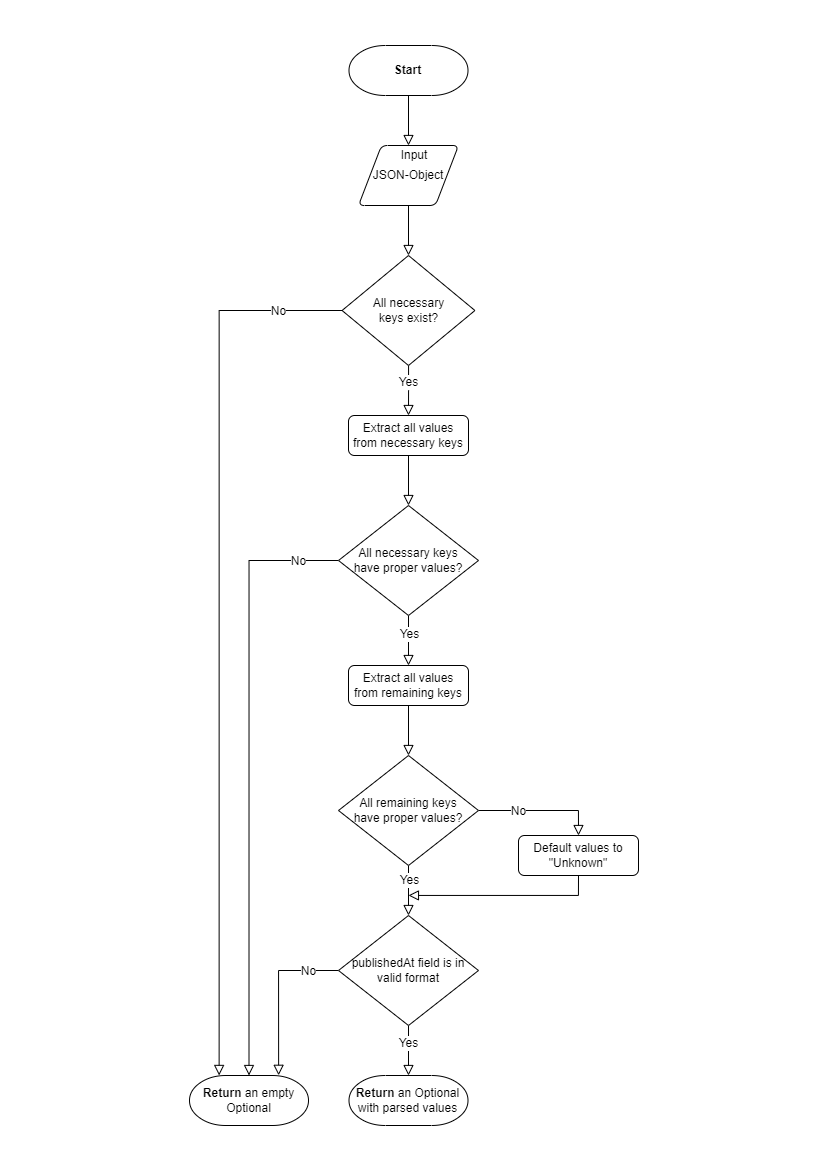

The diagram above was exported from draw.io. Its source (the exported page's mxGraphModel, read from the mxfile embedded in the PNG):
<mxGraphModel dx="3002" dy="1958" grid="1" gridSize="3" guides="1" tooltips="1" connect="1" arrows="1" fold="1" page="1" pageScale="1" pageWidth="827" pageHeight="1169" math="0" shadow="0">
  <root>
    <mxCell id="WIyWlLk6GJQsqaUBKTNV-0" />
    <mxCell id="WIyWlLk6GJQsqaUBKTNV-1" parent="WIyWlLk6GJQsqaUBKTNV-0" />
    <mxCell id="iML6Oo3eQmThaKHuKIos-10" style="edgeStyle=orthogonalEdgeStyle;rounded=0;orthogonalLoop=1;jettySize=auto;html=1;entryX=0.5;entryY=0;entryDx=0;entryDy=0;fontSize=12;endArrow=block;endFill=0;startSize=6;endSize=8;" parent="WIyWlLk6GJQsqaUBKTNV-1" source="iML6Oo3eQmThaKHuKIos-0" target="iML6Oo3eQmThaKHuKIos-3" edge="1">
      <mxGeometry relative="1" as="geometry" />
    </mxCell>
    <mxCell id="iML6Oo3eQmThaKHuKIos-24" value="Yes" style="edgeLabel;html=1;align=center;verticalAlign=middle;resizable=0;points=[];fontSize=12;" parent="iML6Oo3eQmThaKHuKIos-10" vertex="1" connectable="0">
      <mxGeometry x="-0.3483" y="-1" relative="1" as="geometry">
        <mxPoint as="offset" />
      </mxGeometry>
    </mxCell>
    <mxCell id="iML6Oo3eQmThaKHuKIos-14" style="edgeStyle=orthogonalEdgeStyle;rounded=0;orthogonalLoop=1;jettySize=auto;html=1;entryX=0.249;entryY=-0.001;entryDx=0;entryDy=0;fontSize=12;endArrow=block;endFill=0;startSize=6;endSize=8;entryPerimeter=0;" parent="WIyWlLk6GJQsqaUBKTNV-1" source="iML6Oo3eQmThaKHuKIos-0" target="mhUe60Y5BnY4EZByrv4H-5" edge="1">
      <mxGeometry relative="1" as="geometry" />
    </mxCell>
    <mxCell id="iML6Oo3eQmThaKHuKIos-23" value="No" style="edgeLabel;html=1;align=center;verticalAlign=middle;resizable=0;points=[];fontSize=12;" parent="iML6Oo3eQmThaKHuKIos-14" vertex="1" connectable="0">
      <mxGeometry x="-0.8979" y="1" relative="1" as="geometry">
        <mxPoint x="-18" y="-1" as="offset" />
      </mxGeometry>
    </mxCell>
    <mxCell id="iML6Oo3eQmThaKHuKIos-0" value="All necessary&lt;br&gt;keys exist?" style="strokeWidth=1;html=1;shape=mxgraph.flowchart.decision;whiteSpace=wrap;" parent="WIyWlLk6GJQsqaUBKTNV-1" vertex="1">
      <mxGeometry x="-485.43" y="255" width="132.86" height="110" as="geometry" />
    </mxCell>
    <mxCell id="iML6Oo3eQmThaKHuKIos-2" style="edgeStyle=orthogonalEdgeStyle;rounded=0;orthogonalLoop=1;jettySize=auto;html=1;entryX=0.5;entryY=0;entryDx=0;entryDy=0;entryPerimeter=0;endArrow=block;endFill=0;startSize=6;endSize=8;exitX=0.5;exitY=1;exitDx=0;exitDy=0;" parent="WIyWlLk6GJQsqaUBKTNV-1" source="iML6Oo3eQmThaKHuKIos-6" target="iML6Oo3eQmThaKHuKIos-0" edge="1">
      <mxGeometry relative="1" as="geometry">
        <mxPoint x="-639" y="275" as="sourcePoint" />
      </mxGeometry>
    </mxCell>
    <mxCell id="iML6Oo3eQmThaKHuKIos-13" style="edgeStyle=orthogonalEdgeStyle;rounded=0;orthogonalLoop=1;jettySize=auto;html=1;exitX=0.5;exitY=1;exitDx=0;exitDy=0;entryX=0.5;entryY=0;entryDx=0;entryDy=0;entryPerimeter=0;fontSize=12;endArrow=block;endFill=0;startSize=6;endSize=8;" parent="WIyWlLk6GJQsqaUBKTNV-1" source="iML6Oo3eQmThaKHuKIos-1" target="iML6Oo3eQmThaKHuKIos-7" edge="1">
      <mxGeometry relative="1" as="geometry" />
    </mxCell>
    <mxCell id="iML6Oo3eQmThaKHuKIos-1" value="Extract all values from remaining keys" style="rounded=1;whiteSpace=wrap;html=1;fontSize=12;glass=0;strokeWidth=1;shadow=0;" parent="WIyWlLk6GJQsqaUBKTNV-1" vertex="1">
      <mxGeometry x="-479" y="665" width="120" height="40" as="geometry" />
    </mxCell>
    <mxCell id="iML6Oo3eQmThaKHuKIos-11" style="edgeStyle=orthogonalEdgeStyle;rounded=0;orthogonalLoop=1;jettySize=auto;html=1;exitX=0.5;exitY=1;exitDx=0;exitDy=0;entryX=0.5;entryY=0;entryDx=0;entryDy=0;entryPerimeter=0;fontSize=12;endArrow=block;endFill=0;startSize=6;endSize=8;" parent="WIyWlLk6GJQsqaUBKTNV-1" source="iML6Oo3eQmThaKHuKIos-3" target="iML6Oo3eQmThaKHuKIos-5" edge="1">
      <mxGeometry relative="1" as="geometry" />
    </mxCell>
    <mxCell id="iML6Oo3eQmThaKHuKIos-3" value="Extract all values from necessary keys" style="rounded=1;whiteSpace=wrap;html=1;fontSize=12;glass=0;strokeWidth=1;shadow=0;" parent="WIyWlLk6GJQsqaUBKTNV-1" vertex="1">
      <mxGeometry x="-479" y="415" width="120" height="40" as="geometry" />
    </mxCell>
    <mxCell id="iML6Oo3eQmThaKHuKIos-8" style="edgeStyle=orthogonalEdgeStyle;rounded=0;orthogonalLoop=1;jettySize=auto;html=1;exitX=0;exitY=0.5;exitDx=0;exitDy=0;exitPerimeter=0;entryX=0.5;entryY=0;entryDx=0;entryDy=0;fontSize=12;endArrow=block;endFill=0;startSize=6;endSize=8;entryPerimeter=0;" parent="WIyWlLk6GJQsqaUBKTNV-1" source="iML6Oo3eQmThaKHuKIos-5" target="mhUe60Y5BnY4EZByrv4H-5" edge="1">
      <mxGeometry relative="1" as="geometry">
        <mxPoint x="-578.9999999999999" y="1075" as="targetPoint" />
      </mxGeometry>
    </mxCell>
    <mxCell id="iML6Oo3eQmThaKHuKIos-25" value="No" style="edgeLabel;html=1;align=center;verticalAlign=middle;resizable=0;points=[];fontSize=12;" parent="iML6Oo3eQmThaKHuKIos-8" vertex="1" connectable="0">
      <mxGeometry x="-0.8923" relative="1" as="geometry">
        <mxPoint x="-8" as="offset" />
      </mxGeometry>
    </mxCell>
    <mxCell id="iML6Oo3eQmThaKHuKIos-12" style="edgeStyle=orthogonalEdgeStyle;rounded=0;orthogonalLoop=1;jettySize=auto;html=1;entryX=0.5;entryY=0;entryDx=0;entryDy=0;fontSize=12;endArrow=block;endFill=0;startSize=6;endSize=8;" parent="WIyWlLk6GJQsqaUBKTNV-1" source="iML6Oo3eQmThaKHuKIos-5" target="iML6Oo3eQmThaKHuKIos-1" edge="1">
      <mxGeometry relative="1" as="geometry" />
    </mxCell>
    <mxCell id="iML6Oo3eQmThaKHuKIos-26" value="Yes" style="edgeLabel;html=1;align=center;verticalAlign=middle;resizable=0;points=[];fontSize=12;" parent="iML6Oo3eQmThaKHuKIos-12" vertex="1" connectable="0">
      <mxGeometry x="-0.2678" relative="1" as="geometry">
        <mxPoint as="offset" />
      </mxGeometry>
    </mxCell>
    <mxCell id="iML6Oo3eQmThaKHuKIos-5" value="&lt;font style=&quot;line-height: 1.2 ; font-size: 12px&quot;&gt;All necessary keys&lt;br&gt;have proper values?&lt;/font&gt;" style="strokeWidth=1;html=1;shape=mxgraph.flowchart.decision;whiteSpace=wrap;" parent="WIyWlLk6GJQsqaUBKTNV-1" vertex="1">
      <mxGeometry x="-489" y="505" width="140" height="110" as="geometry" />
    </mxCell>
    <mxCell id="iML6Oo3eQmThaKHuKIos-6" value="&lt;span&gt;JSON-Object&lt;/span&gt;" style="shape=parallelogram;html=1;strokeWidth=1;perimeter=parallelogramPerimeter;whiteSpace=wrap;rounded=1;arcSize=12;size=0.23;fontSize=12;" parent="WIyWlLk6GJQsqaUBKTNV-1" vertex="1">
      <mxGeometry x="-469" y="145" width="100" height="60" as="geometry" />
    </mxCell>
    <mxCell id="iML6Oo3eQmThaKHuKIos-15" style="edgeStyle=orthogonalEdgeStyle;rounded=0;orthogonalLoop=1;jettySize=auto;html=1;exitX=1;exitY=0.5;exitDx=0;exitDy=0;exitPerimeter=0;fontSize=12;endArrow=block;endFill=0;startSize=6;endSize=8;entryX=0.5;entryY=0;entryDx=0;entryDy=0;" parent="WIyWlLk6GJQsqaUBKTNV-1" source="iML6Oo3eQmThaKHuKIos-7" target="iML6Oo3eQmThaKHuKIos-16" edge="1">
      <mxGeometry relative="1" as="geometry">
        <mxPoint x="-549" y="955" as="targetPoint" />
      </mxGeometry>
    </mxCell>
    <mxCell id="iML6Oo3eQmThaKHuKIos-27" value="No" style="edgeLabel;html=1;align=center;verticalAlign=middle;resizable=0;points=[];fontSize=12;" parent="iML6Oo3eQmThaKHuKIos-15" vertex="1" connectable="0">
      <mxGeometry x="-0.4975" y="2" relative="1" as="geometry">
        <mxPoint x="8" y="2" as="offset" />
      </mxGeometry>
    </mxCell>
    <mxCell id="iML6Oo3eQmThaKHuKIos-18" style="edgeStyle=orthogonalEdgeStyle;rounded=0;orthogonalLoop=1;jettySize=auto;html=1;entryX=0.5;entryY=0;entryDx=0;entryDy=0;entryPerimeter=0;fontSize=12;endArrow=block;endFill=0;startSize=6;endSize=8;" parent="WIyWlLk6GJQsqaUBKTNV-1" source="iML6Oo3eQmThaKHuKIos-7" target="iML6Oo3eQmThaKHuKIos-17" edge="1">
      <mxGeometry relative="1" as="geometry" />
    </mxCell>
    <mxCell id="iML6Oo3eQmThaKHuKIos-28" value="Yes" style="edgeLabel;html=1;align=center;verticalAlign=middle;resizable=0;points=[];fontSize=12;" parent="iML6Oo3eQmThaKHuKIos-18" vertex="1" connectable="0">
      <mxGeometry x="-0.6678" y="-1" relative="1" as="geometry">
        <mxPoint x="1" y="6" as="offset" />
      </mxGeometry>
    </mxCell>
    <mxCell id="iML6Oo3eQmThaKHuKIos-7" value="&lt;font style=&quot;line-height: 1.2 ; font-size: 12px&quot;&gt;All remaining keys&lt;br&gt;have proper values?&lt;/font&gt;" style="strokeWidth=1;html=1;shape=mxgraph.flowchart.decision;whiteSpace=wrap;" parent="WIyWlLk6GJQsqaUBKTNV-1" vertex="1">
      <mxGeometry x="-489" y="755" width="140" height="110" as="geometry" />
    </mxCell>
    <mxCell id="iML6Oo3eQmThaKHuKIos-22" style="edgeStyle=orthogonalEdgeStyle;rounded=0;orthogonalLoop=1;jettySize=auto;html=1;fontSize=12;endArrow=block;endFill=0;startSize=6;endSize=8;exitX=0.5;exitY=1;exitDx=0;exitDy=0;" parent="WIyWlLk6GJQsqaUBKTNV-1" source="iML6Oo3eQmThaKHuKIos-16" edge="1">
      <mxGeometry relative="1" as="geometry">
        <mxPoint x="-419" y="895" as="targetPoint" />
        <Array as="points">
          <mxPoint x="-249" y="895" />
          <mxPoint x="-419" y="895" />
        </Array>
      </mxGeometry>
    </mxCell>
    <mxCell id="iML6Oo3eQmThaKHuKIos-16" value="Default values to &quot;Unknown&quot;" style="rounded=1;whiteSpace=wrap;html=1;fontSize=12;glass=0;strokeWidth=1;shadow=0;" parent="WIyWlLk6GJQsqaUBKTNV-1" vertex="1">
      <mxGeometry x="-309" y="835" width="120" height="40" as="geometry" />
    </mxCell>
    <mxCell id="iML6Oo3eQmThaKHuKIos-19" style="edgeStyle=orthogonalEdgeStyle;rounded=0;orthogonalLoop=1;jettySize=auto;html=1;exitX=0;exitY=0.5;exitDx=0;exitDy=0;exitPerimeter=0;fontSize=12;endArrow=block;endFill=0;startSize=6;endSize=8;entryX=0.749;entryY=-0.004;entryDx=0;entryDy=0;entryPerimeter=0;" parent="WIyWlLk6GJQsqaUBKTNV-1" source="iML6Oo3eQmThaKHuKIos-17" target="mhUe60Y5BnY4EZByrv4H-5" edge="1">
      <mxGeometry relative="1" as="geometry">
        <mxPoint x="-549" y="1075" as="targetPoint" />
      </mxGeometry>
    </mxCell>
    <mxCell id="iML6Oo3eQmThaKHuKIos-30" value="No" style="edgeLabel;html=1;align=center;verticalAlign=middle;resizable=0;points=[];fontSize=12;" parent="iML6Oo3eQmThaKHuKIos-19" vertex="1" connectable="0">
      <mxGeometry x="-0.7497" y="-2" relative="1" as="geometry">
        <mxPoint x="-9" y="2" as="offset" />
      </mxGeometry>
    </mxCell>
    <mxCell id="iML6Oo3eQmThaKHuKIos-21" style="edgeStyle=orthogonalEdgeStyle;rounded=0;orthogonalLoop=1;jettySize=auto;html=1;entryX=0.5;entryY=0;entryDx=0;entryDy=0;fontSize=12;endArrow=block;endFill=0;startSize=6;endSize=8;entryPerimeter=0;" parent="WIyWlLk6GJQsqaUBKTNV-1" source="iML6Oo3eQmThaKHuKIos-17" target="mhUe60Y5BnY4EZByrv4H-6" edge="1">
      <mxGeometry relative="1" as="geometry" />
    </mxCell>
    <mxCell id="iML6Oo3eQmThaKHuKIos-31" value="Yes" style="edgeLabel;html=1;align=center;verticalAlign=middle;resizable=0;points=[];fontSize=12;" parent="iML6Oo3eQmThaKHuKIos-21" vertex="1" connectable="0">
      <mxGeometry x="-0.3098" y="-1" relative="1" as="geometry">
        <mxPoint as="offset" />
      </mxGeometry>
    </mxCell>
    <mxCell id="iML6Oo3eQmThaKHuKIos-17" value="&lt;font style=&quot;line-height: 1.2 ; font-size: 12px&quot;&gt;publishedAt field is in valid format&lt;/font&gt;" style="strokeWidth=1;html=1;shape=mxgraph.flowchart.decision;whiteSpace=wrap;" parent="WIyWlLk6GJQsqaUBKTNV-1" vertex="1">
      <mxGeometry x="-489" y="915" width="140" height="110" as="geometry" />
    </mxCell>
    <mxCell id="mhUe60Y5BnY4EZByrv4H-5" value="&lt;b&gt;Return&lt;/b&gt; an empty Optional" style="strokeWidth=1;html=1;shape=mxgraph.flowchart.terminator;whiteSpace=wrap;" vertex="1" parent="WIyWlLk6GJQsqaUBKTNV-1">
      <mxGeometry x="-638" y="1075" width="119" height="50" as="geometry" />
    </mxCell>
    <mxCell id="mhUe60Y5BnY4EZByrv4H-6" value="&lt;b&gt;Return&lt;/b&gt; an Optional with parsed values" style="strokeWidth=1;html=1;shape=mxgraph.flowchart.terminator;whiteSpace=wrap;" vertex="1" parent="WIyWlLk6GJQsqaUBKTNV-1">
      <mxGeometry x="-478.5" y="1075" width="119" height="50" as="geometry" />
    </mxCell>
    <mxCell id="mhUe60Y5BnY4EZByrv4H-8" style="edgeStyle=orthogonalEdgeStyle;rounded=0;orthogonalLoop=1;jettySize=auto;html=1;entryX=0.5;entryY=0;entryDx=0;entryDy=0;endArrow=block;endFill=0;endSize=8;" edge="1" parent="WIyWlLk6GJQsqaUBKTNV-1" source="mhUe60Y5BnY4EZByrv4H-7" target="iML6Oo3eQmThaKHuKIos-6">
      <mxGeometry relative="1" as="geometry" />
    </mxCell>
    <mxCell id="mhUe60Y5BnY4EZByrv4H-7" value="&lt;b&gt;Start&lt;/b&gt;" style="strokeWidth=1;html=1;shape=mxgraph.flowchart.terminator;whiteSpace=wrap;" vertex="1" parent="WIyWlLk6GJQsqaUBKTNV-1">
      <mxGeometry x="-478.5" y="45" width="119" height="50" as="geometry" />
    </mxCell>
    <mxCell id="mhUe60Y5BnY4EZByrv4H-9" value="Input" style="text;html=1;strokeColor=none;fillColor=none;align=center;verticalAlign=middle;whiteSpace=wrap;rounded=0;fontSize=12;" vertex="1" parent="WIyWlLk6GJQsqaUBKTNV-1">
      <mxGeometry x="-443" y="145" width="60" height="20" as="geometry" />
    </mxCell>
  </root>
</mxGraphModel>